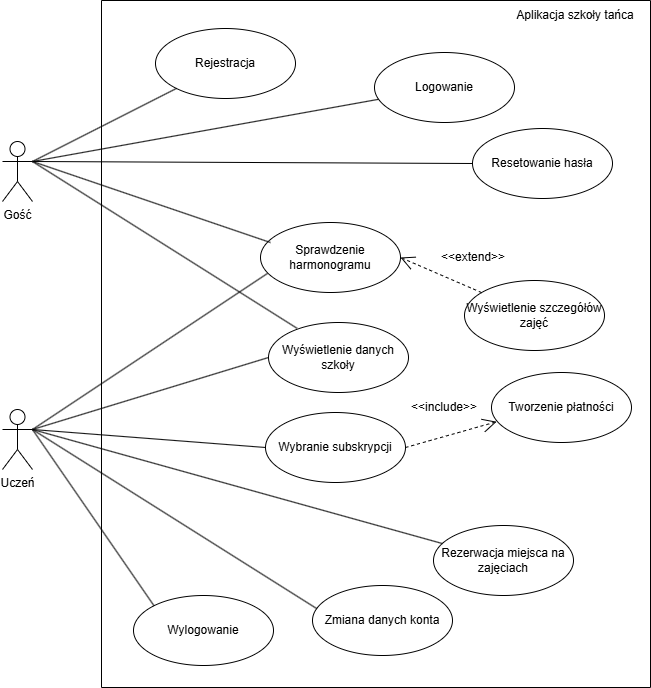

The diagram above was exported from draw.io. Its source (the exported page's mxGraphModel, read from the mxfile embedded in the PNG):
<mxGraphModel dx="1257" dy="754" grid="0" gridSize="10" guides="1" tooltips="1" connect="1" arrows="1" fold="1" page="0" pageScale="1" pageWidth="827" pageHeight="1169" math="0" shadow="0">
  <root>
    <mxCell id="0" />
    <mxCell id="1" parent="0" />
    <mxCell id="2xs4WsP9vnZKpGs4nibE-1" value="Uczeń" style="shape=umlActor;verticalLabelPosition=bottom;verticalAlign=top;html=1;outlineConnect=0;" parent="1" vertex="1">
      <mxGeometry x="181" y="475" width="30" height="60" as="geometry" />
    </mxCell>
    <mxCell id="2xs4WsP9vnZKpGs4nibE-8" value="" style="swimlane;startSize=0;" parent="1" vertex="1">
      <mxGeometry x="280" y="66" width="549" height="687" as="geometry" />
    </mxCell>
    <mxCell id="2xs4WsP9vnZKpGs4nibE-7" value="Rejestracja" style="ellipse;whiteSpace=wrap;html=1;" parent="2xs4WsP9vnZKpGs4nibE-8" vertex="1">
      <mxGeometry x="54" y="28" width="140" height="70" as="geometry" />
    </mxCell>
    <mxCell id="2xs4WsP9vnZKpGs4nibE-9" value="Logowanie" style="ellipse;whiteSpace=wrap;html=1;" parent="2xs4WsP9vnZKpGs4nibE-8" vertex="1">
      <mxGeometry x="273" y="52" width="140" height="70" as="geometry" />
    </mxCell>
    <mxCell id="2xs4WsP9vnZKpGs4nibE-16" value="Zmiana danych konta" style="ellipse;whiteSpace=wrap;html=1;" parent="2xs4WsP9vnZKpGs4nibE-8" vertex="1">
      <mxGeometry x="211" y="585" width="140" height="70" as="geometry" />
    </mxCell>
    <mxCell id="2xs4WsP9vnZKpGs4nibE-23" value="Rezerwacja miejsca na zajęciach" style="ellipse;whiteSpace=wrap;html=1;" parent="2xs4WsP9vnZKpGs4nibE-8" vertex="1">
      <mxGeometry x="332" y="525" width="140" height="70" as="geometry" />
    </mxCell>
    <mxCell id="vJUSW1w55RKqpAljw7Sv-10" value="Wyświetlenie danych szkoły" style="ellipse;whiteSpace=wrap;html=1;" parent="2xs4WsP9vnZKpGs4nibE-8" vertex="1">
      <mxGeometry x="167" y="322" width="140" height="70" as="geometry" />
    </mxCell>
    <mxCell id="vJUSW1w55RKqpAljw7Sv-16" value="Wybranie subskrypcji" style="ellipse;whiteSpace=wrap;html=1;" parent="2xs4WsP9vnZKpGs4nibE-8" vertex="1">
      <mxGeometry x="164" y="412" width="140" height="70" as="geometry" />
    </mxCell>
    <mxCell id="vJUSW1w55RKqpAljw7Sv-32" value="Wylogowanie" style="ellipse;whiteSpace=wrap;html=1;" parent="2xs4WsP9vnZKpGs4nibE-8" vertex="1">
      <mxGeometry x="32" y="595" width="140" height="70" as="geometry" />
    </mxCell>
    <mxCell id="vJUSW1w55RKqpAljw7Sv-36" value="Aplikacja szkoły tańca" style="text;html=1;align=center;verticalAlign=middle;whiteSpace=wrap;rounded=0;" parent="2xs4WsP9vnZKpGs4nibE-8" vertex="1">
      <mxGeometry x="399" width="150" height="30" as="geometry" />
    </mxCell>
    <mxCell id="vJUSW1w55RKqpAljw7Sv-37" value="Resetowanie hasła" style="ellipse;whiteSpace=wrap;html=1;" parent="2xs4WsP9vnZKpGs4nibE-8" vertex="1">
      <mxGeometry x="371" y="128" width="140" height="70" as="geometry" />
    </mxCell>
    <mxCell id="2xs4WsP9vnZKpGs4nibE-17" value="Sprawdzenie harmonogramu" style="ellipse;whiteSpace=wrap;html=1;" parent="2xs4WsP9vnZKpGs4nibE-8" vertex="1">
      <mxGeometry x="159" y="222" width="140" height="70" as="geometry" />
    </mxCell>
    <mxCell id="PgYevXU0byaowQzVonpz-4" value="Wyświetlenie szczegółów zajęć" style="ellipse;whiteSpace=wrap;html=1;" vertex="1" parent="2xs4WsP9vnZKpGs4nibE-8">
      <mxGeometry x="363" y="280" width="140" height="70" as="geometry" />
    </mxCell>
    <mxCell id="PgYevXU0byaowQzVonpz-6" value="" style="endArrow=open;endSize=12;dashed=1;html=1;rounded=0;entryX=1;entryY=0.5;entryDx=0;entryDy=0;" edge="1" parent="2xs4WsP9vnZKpGs4nibE-8" source="PgYevXU0byaowQzVonpz-4" target="2xs4WsP9vnZKpGs4nibE-17">
      <mxGeometry width="160" relative="1" as="geometry">
        <mxPoint x="282" y="355" as="sourcePoint" />
        <mxPoint x="442" y="355" as="targetPoint" />
      </mxGeometry>
    </mxCell>
    <mxCell id="PgYevXU0byaowQzVonpz-7" value="Tworzenie płatności" style="ellipse;whiteSpace=wrap;html=1;" vertex="1" parent="2xs4WsP9vnZKpGs4nibE-8">
      <mxGeometry x="390" y="372" width="140" height="70" as="geometry" />
    </mxCell>
    <mxCell id="PgYevXU0byaowQzVonpz-8" value="" style="endArrow=open;endSize=12;dashed=1;html=1;rounded=0;entryX=0.037;entryY=0.703;entryDx=0;entryDy=0;entryPerimeter=0;exitX=1;exitY=0.5;exitDx=0;exitDy=0;" edge="1" parent="2xs4WsP9vnZKpGs4nibE-8" source="vJUSW1w55RKqpAljw7Sv-16" target="PgYevXU0byaowQzVonpz-7">
      <mxGeometry width="160" relative="1" as="geometry">
        <mxPoint x="393" y="455" as="sourcePoint" />
        <mxPoint x="312" y="420" as="targetPoint" />
      </mxGeometry>
    </mxCell>
    <mxCell id="PgYevXU0byaowQzVonpz-9" value="&amp;lt;&amp;lt;extend&amp;gt;&amp;gt;" style="text;html=1;align=center;verticalAlign=middle;whiteSpace=wrap;rounded=0;" vertex="1" parent="2xs4WsP9vnZKpGs4nibE-8">
      <mxGeometry x="342" y="242" width="60" height="30" as="geometry" />
    </mxCell>
    <mxCell id="PgYevXU0byaowQzVonpz-10" value="&amp;lt;&amp;lt;include&amp;gt;&amp;gt;" style="text;html=1;align=center;verticalAlign=middle;whiteSpace=wrap;rounded=0;" vertex="1" parent="2xs4WsP9vnZKpGs4nibE-8">
      <mxGeometry x="313" y="392" width="60" height="30" as="geometry" />
    </mxCell>
    <mxCell id="2xs4WsP9vnZKpGs4nibE-15" value="" style="endArrow=none;html=1;rounded=0;exitX=1;exitY=0.3333333333333333;exitDx=0;exitDy=0;exitPerimeter=0;" parent="1" source="2xs4WsP9vnZKpGs4nibE-18" target="2xs4WsP9vnZKpGs4nibE-9" edge="1">
      <mxGeometry width="50" height="50" relative="1" as="geometry">
        <mxPoint x="180" y="200" as="sourcePoint" />
        <mxPoint x="230" y="150" as="targetPoint" />
      </mxGeometry>
    </mxCell>
    <mxCell id="2xs4WsP9vnZKpGs4nibE-18" value="Gość" style="shape=umlActor;verticalLabelPosition=bottom;verticalAlign=top;html=1;outlineConnect=0;" parent="1" vertex="1">
      <mxGeometry x="181" y="207" width="30" height="60" as="geometry" />
    </mxCell>
    <mxCell id="vJUSW1w55RKqpAljw7Sv-1" value="" style="endArrow=none;html=1;rounded=0;exitX=1;exitY=0.3333333333333333;exitDx=0;exitDy=0;exitPerimeter=0;entryX=0.071;entryY=0.286;entryDx=0;entryDy=0;entryPerimeter=0;" parent="1" source="2xs4WsP9vnZKpGs4nibE-18" target="2xs4WsP9vnZKpGs4nibE-17" edge="1">
      <mxGeometry width="50" height="50" relative="1" as="geometry">
        <mxPoint x="150" y="110" as="sourcePoint" />
        <mxPoint x="334" y="143" as="targetPoint" />
      </mxGeometry>
    </mxCell>
    <mxCell id="vJUSW1w55RKqpAljw7Sv-2" value="" style="endArrow=none;html=1;rounded=0;exitX=1;exitY=0.3333333333333333;exitDx=0;exitDy=0;exitPerimeter=0;" parent="1" source="2xs4WsP9vnZKpGs4nibE-18" target="2xs4WsP9vnZKpGs4nibE-7" edge="1">
      <mxGeometry width="50" height="50" relative="1" as="geometry">
        <mxPoint x="220" y="116" as="sourcePoint" />
        <mxPoint x="408" y="300" as="targetPoint" />
      </mxGeometry>
    </mxCell>
    <mxCell id="vJUSW1w55RKqpAljw7Sv-6" value="" style="endArrow=none;html=1;rounded=0;exitX=1;exitY=0.3333333333333333;exitDx=0;exitDy=0;exitPerimeter=0;entryX=0.031;entryY=0.331;entryDx=0;entryDy=0;entryPerimeter=0;" parent="1" source="2xs4WsP9vnZKpGs4nibE-1" target="2xs4WsP9vnZKpGs4nibE-16" edge="1">
      <mxGeometry width="50" height="50" relative="1" as="geometry">
        <mxPoint x="170" y="230" as="sourcePoint" />
        <mxPoint x="378" y="322" as="targetPoint" />
      </mxGeometry>
    </mxCell>
    <mxCell id="vJUSW1w55RKqpAljw7Sv-7" value="" style="endArrow=none;html=1;rounded=0;exitX=1;exitY=0.3333333333333333;exitDx=0;exitDy=0;exitPerimeter=0;" parent="1" source="2xs4WsP9vnZKpGs4nibE-1" target="2xs4WsP9vnZKpGs4nibE-23" edge="1">
      <mxGeometry width="50" height="50" relative="1" as="geometry">
        <mxPoint x="180" y="200" as="sourcePoint" />
        <mxPoint x="388" y="292" as="targetPoint" />
      </mxGeometry>
    </mxCell>
    <mxCell id="vJUSW1w55RKqpAljw7Sv-20" value="" style="endArrow=none;html=1;rounded=0;exitX=1;exitY=0.3333333333333333;exitDx=0;exitDy=0;exitPerimeter=0;entryX=0;entryY=0.5;entryDx=0;entryDy=0;" parent="1" source="2xs4WsP9vnZKpGs4nibE-1" target="vJUSW1w55RKqpAljw7Sv-10" edge="1">
      <mxGeometry width="50" height="50" relative="1" as="geometry">
        <mxPoint x="230" y="280" as="sourcePoint" />
        <mxPoint x="454" y="343" as="targetPoint" />
      </mxGeometry>
    </mxCell>
    <mxCell id="vJUSW1w55RKqpAljw7Sv-21" value="" style="endArrow=none;html=1;rounded=0;exitX=1;exitY=0.3333333333333333;exitDx=0;exitDy=0;exitPerimeter=0;entryX=0.204;entryY=0.083;entryDx=0;entryDy=0;entryPerimeter=0;" parent="1" source="2xs4WsP9vnZKpGs4nibE-18" target="vJUSW1w55RKqpAljw7Sv-10" edge="1">
      <mxGeometry width="50" height="50" relative="1" as="geometry">
        <mxPoint x="320" y="217" as="sourcePoint" />
        <mxPoint x="544" y="280" as="targetPoint" />
      </mxGeometry>
    </mxCell>
    <mxCell id="vJUSW1w55RKqpAljw7Sv-27" value="" style="endArrow=none;html=1;rounded=0;exitX=1;exitY=0.3333333333333333;exitDx=0;exitDy=0;exitPerimeter=0;entryX=0;entryY=0.5;entryDx=0;entryDy=0;" parent="1" source="2xs4WsP9vnZKpGs4nibE-1" target="vJUSW1w55RKqpAljw7Sv-16" edge="1">
      <mxGeometry width="50" height="50" relative="1" as="geometry">
        <mxPoint x="270" y="200" as="sourcePoint" />
        <mxPoint x="641" y="238" as="targetPoint" />
      </mxGeometry>
    </mxCell>
    <mxCell id="vJUSW1w55RKqpAljw7Sv-29" value="" style="endArrow=none;html=1;rounded=0;exitX=1;exitY=0.3333333333333333;exitDx=0;exitDy=0;exitPerimeter=0;entryX=0.051;entryY=0.726;entryDx=0;entryDy=0;entryPerimeter=0;" parent="1" source="2xs4WsP9vnZKpGs4nibE-1" target="2xs4WsP9vnZKpGs4nibE-17" edge="1">
      <mxGeometry width="50" height="50" relative="1" as="geometry">
        <mxPoint x="230" y="280" as="sourcePoint" />
        <mxPoint x="730" y="245" as="targetPoint" />
      </mxGeometry>
    </mxCell>
    <mxCell id="vJUSW1w55RKqpAljw7Sv-35" value="" style="endArrow=none;html=1;rounded=0;exitX=1;exitY=0.3333333333333333;exitDx=0;exitDy=0;exitPerimeter=0;entryX=0;entryY=0;entryDx=0;entryDy=0;" parent="1" source="2xs4WsP9vnZKpGs4nibE-1" target="vJUSW1w55RKqpAljw7Sv-32" edge="1">
      <mxGeometry width="50" height="50" relative="1" as="geometry">
        <mxPoint x="240" y="550" as="sourcePoint" />
        <mxPoint x="296" y="471" as="targetPoint" />
      </mxGeometry>
    </mxCell>
    <mxCell id="vJUSW1w55RKqpAljw7Sv-38" value="" style="endArrow=none;html=1;rounded=0;exitX=1;exitY=0.3333333333333333;exitDx=0;exitDy=0;exitPerimeter=0;entryX=0;entryY=0.5;entryDx=0;entryDy=0;" parent="1" source="2xs4WsP9vnZKpGs4nibE-18" target="vJUSW1w55RKqpAljw7Sv-37" edge="1">
      <mxGeometry width="50" height="50" relative="1" as="geometry">
        <mxPoint x="240.5" y="320" as="sourcePoint" />
        <mxPoint x="507.5" y="295" as="targetPoint" />
      </mxGeometry>
    </mxCell>
  </root>
</mxGraphModel>